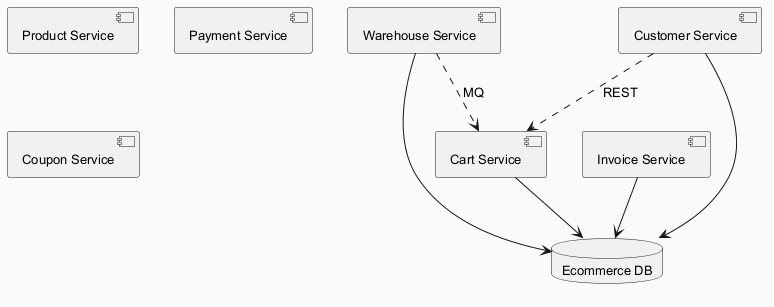

The diagram above was rendered by PlantUML. Its source (embedded in the PNG):
@startuml
skinparam backgroundColor #FAFAFA
skinparam classBackgroundColor #FFF3E0
skinparam classBorderColor #E65100
skinparam defaultFontSize 13
component "Warehouse Service" as C_WarehouseService
component "Customer Service" as C_CustomerService
component "Product Service" as C_ProductService
component "Payment Service" as C_PaymentService
component "Invoice Service" as C_InvoiceService
component "Cart Service" as C_CartService
component "Coupon Service" as C_CouponService
database "Ecommerce DB" as DB_ecommerce
C_WarehouseService --> DB_ecommerce
C_CustomerService --> DB_ecommerce
C_InvoiceService --> DB_ecommerce
C_CartService --> DB_ecommerce
C_WarehouseService ..> C_CartService : MQ
C_CustomerService ..> C_CartService : REST
@enduml